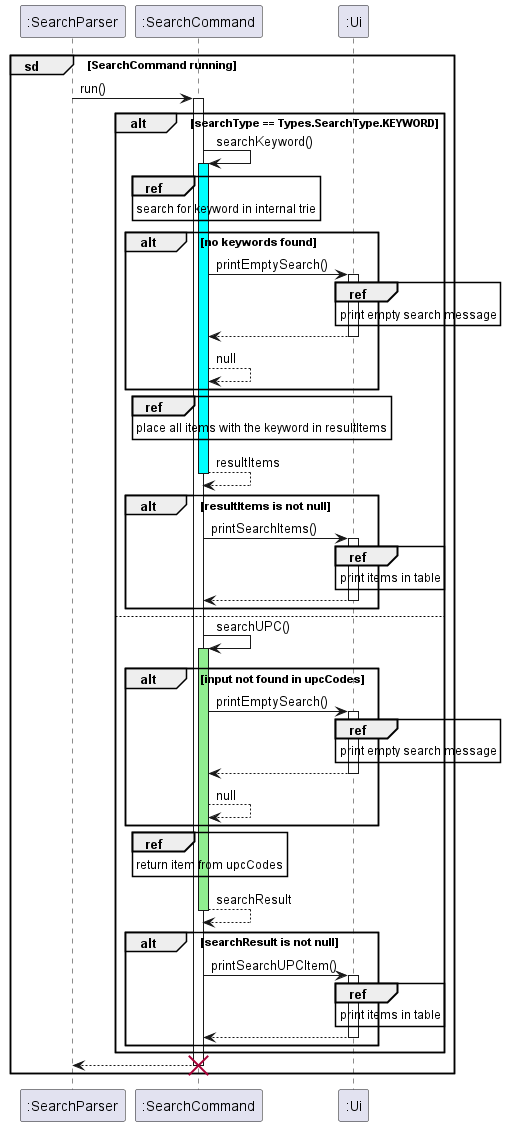

The diagram above was rendered by PlantUML. Its source (embedded in the PNG):
@startuml
'https://plantuml.com/sequence-diagram
participant ":SearchParser"

group sd [SearchCommand running]
    ":SearchParser" -> ":SearchCommand": run()
    activate ":SearchCommand"
    participant ":SearchCommand"
    participant ":Ui"
    alt searchType == Types.SearchType.KEYWORD
        ":SearchCommand" -> ":SearchCommand": searchKeyword()
        activate ":SearchCommand" #cyan
        ref over ":SearchCommand"
            search for keyword in internal trie
        end ref
        alt no keywords found
            ":SearchCommand" -> ":Ui": printEmptySearch()
            activate ":Ui"
            ref over ":Ui"
                print empty search message
            end ref
            return
            ":SearchCommand" --> ":SearchCommand": null
        end
        ref over ":SearchCommand"
            place all items with the keyword in resultItems
        end ref
        return resultItems
        alt resultItems is not null
            ":SearchCommand" -> ":Ui": printSearchItems()
            activate ":Ui"
            ref over ":Ui"
                print items in table
            end ref
            return
        end
    else
        ":SearchCommand" -> ":SearchCommand": searchUPC()
        activate ":SearchCommand" #lightgreen
        alt input not found in upcCodes
            ":SearchCommand" -> ":Ui": printEmptySearch()
            activate ":Ui"
            ref over ":Ui"
                print empty search message
            end ref
            return
            ":SearchCommand" --> ":SearchCommand": null
        end
        ref over ":SearchCommand"
            return item from upcCodes
        end ref
        return searchResult
        alt searchResult is not null
            ":SearchCommand" -> ":Ui": printSearchUPCItem()
            activate ":Ui"
            ref over ":Ui"
                print items in table
            end ref
            return
        end
    end
    return
    deactivate ":SearchCommand"
    destroy ":SearchCommand"
end
@enduml